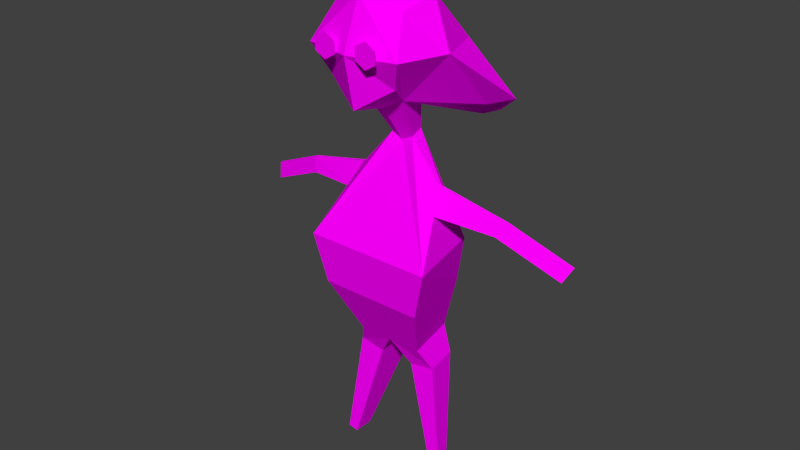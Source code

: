 # Source: kutuphaneci.blend  (saved by Blender 2.77.0; exported with 4.5.12 LTS)
import bpy
from mathutils import Matrix  # noqa: F401  (used for matrix-valued properties, if any)

bpy.ops.wm.read_factory_settings(use_empty=True)
scene = bpy.context.scene
scene.name = 'Scene'

# ---- collections
col_collection_1 = bpy.data.collections.new('Collection 1'); scene.collection.children.link(col_collection_1)

# ---- images (referenced by path relative to the original .blend; pixels are not part of the script)
import os
ASSET_DIR = os.environ.get("B2B_ASSET_DIR", "")  # directory of the original .blend (textures are referenced by path, not embedded)
HERE = os.path.dirname(os.path.abspath(__file__))  # packed textures are extracted next to this script under _unpacked/

def load_image(name, relpath, width, height, colorspace="sRGB"):
    """Load a texture the original file referenced (path relative to the .blend, or extracted next to this script)."""
    p = next((c for c in (os.path.join(HERE, relpath), os.path.join(ASSET_DIR, relpath)) if relpath and os.path.exists(c)), "")
    if p:
        img = bpy.data.images.load(p, check_existing=True)
        img.name = name
    else:  # same state as the original file: an image datablock whose file is absent (Cycles renders it pink)
        img = bpy.data.images.new(name, width, height)
        img.source = "FILE"
        img.filepath = "//" + (relpath or name)
    img.colorspace_settings.name = colorspace
    return img
img_colorpalette_jpg = load_image('colorPalette.jpg', 'colorPalette.jpg', 1024, 1024, 'sRGB')

# ---- materials (node trees are filled in below, after node groups)
mat_material = bpy.data.materials.new('Material')
mat_material.alpha_threshold = 0.0
mat_material.roughness = 0.5
mat_material.line_color = (0.0, 0.0, 0.0, 1.0)

# ---- material node trees
mat_material.use_nodes = True; mat_material.node_tree.nodes.clear()
_N = mat_material.node_tree.nodes; _L = mat_material.node_tree.links
n0 = _N.new('ShaderNodeOutputMaterial'); n0.name = 'Material Output'; n0.location = (300, 300)
n1 = _N.new('ShaderNodeBsdfDiffuse'); n1.name = 'Diffuse BSDF'; n1.location = (10, 300)
n2 = _N.new('ShaderNodeTexCoord'); n2.name = 'Texture Coordinate'; n2.location = (120, 149)
n3 = _N.new('ShaderNodeTexImage'); n3.name = 'Image Texture'; n3.location = (367, 136)
n3.width = 140
n3.image = img_colorpalette_jpg
_L.new(n1.outputs[0], n0.inputs[0])
_L.new(n2.outputs[2], n3.inputs[0])
_L.new(n3.outputs[0], n1.inputs[0])
n0.is_active_output = True

# ---- world
world_world = bpy.data.worlds.new('World'); scene.world = world_world
world_world.color = (0.05088, 0.05088, 0.05088)
world_world.use_sun_shadow = False
world_world.sun_shadow_jitter_overblur = 0.0
world_world.cycles.sampling_method = 'NONE'
world_world.cycles.sample_map_resolution = 256

# ---- meshes
me_cube = bpy.data.meshes.new('Cube')
me_cube.from_pydata([(0.4031, -0.2835, 1.402), (0.1961, 0.2057, 0.9994), (0.2995, 0.3348, 1.702), (0.2995, 0.4192, 1.162), (0.2414, -0.1192, 1.709), (0.1457, -0.067, 1.05), (0.4031, 0.1197, 1.806), (0.4031, 0.5228, 1.402), (0.541, 0.1197, 1.402), (0.07143, -0.1552, 0.6519), (0.09614, -0.0215, 0.6272), (0.4117, -0.2903, -0.2331), (0.5541, 0.4143, -0.2331), (0.202, -0.3291, -1.131), (0.2888, 0.1404, -1.131), (0.3729, -0.02975, 0.3061), (0.3761, -0.001859, 0.2995), (0.3798, -0.05793, 0.1084), (0.4078, 0.1028, 0.09874), (0.9543, -0.07304, 0.1659), (0.9537, -0.05648, 0.1616), (0.8904, -0.08977, 0.06733), (0.9008, 0.005669, 0.05306), (1.483, -0.1717, -0.07163), (1.482, -0.1552, -0.0759), (1.419, -0.1885, -0.1702), (1.429, -0.09303, -0.1844), (0.319, -0.2646, -1.327), (0.3761, 0.04894, -1.317), (0.1538, -0.3731, -1.355), (0.1538, 0.04894, -1.355), (0.4806, -0.02337, -2.272), (0.5039, 0.1044, -2.268), (0.4132, -0.06759, -2.284), (0.4132, 0.1044, -2.284), (0.3237, -0.3255, -0.6466), (0.4483, 0.3745, -0.6466), (-0.4031, -0.2835, 1.402), (-0.1961, 0.2057, 0.9994), (9.128e-08, -0.2228, 1.704), (9.128e-08, -0.1613, 0.9994), (-0.2995, 0.3348, 1.702), (-0.2995, 0.4192, 1.162), (-0.2414, -0.1192, 1.709), (-0.1457, -0.067, 1.05), (9.128e-08, 0.5228, 0.9696), (9.128e-08, 0.4509, 1.806), (-0.4031, 0.1197, 1.806), (-0.4031, 0.5228, 1.402), (9.128e-08, 0.6113, 1.402), (-0.541, 0.1197, 1.402), (9.128e-08, -0.2835, 1.402), (9.128e-08, 0.2057, 0.8988), (9.128e-08, 0.1197, 2.012), (-0.07143, -0.1552, 0.6519), (-0.09614, -0.0215, 0.6272), (9.128e-08, -0.2015, 0.6272), (9.128e-08, -0.0215, 0.5778), (-0.4117, -0.2903, -0.2331), (-0.5541, 0.4143, -0.2331), (9.128e-08, -0.5568, -0.2331), (9.128e-08, 0.4143, -0.2331), (-0.202, -0.3291, -1.131), (-0.2888, 0.1404, -1.131), (9.128e-08, -0.4916, -1.131), (9.128e-08, 0.1404, -1.131), (-0.3729, -0.02975, 0.3061), (-0.3761, -0.001859, 0.2995), (-0.3798, -0.05793, 0.1084), (-0.4078, 0.1028, 0.09874), (-0.9543, -0.07304, 0.1659), (-0.9537, -0.05648, 0.1616), (-0.8904, -0.08977, 0.06733), (-0.9008, 0.005669, 0.05306), (-1.483, -0.1717, -0.07163), (-1.482, -0.1552, -0.0759), (-1.419, -0.1885, -0.1702), (-1.429, -0.09303, -0.1844), (-0.319, -0.2646, -1.327), (-0.3761, 0.04894, -1.317), (-0.1538, -0.3731, -1.355), (-0.1538, 0.04894, -1.355), (-0.4806, -0.02337, -2.272), (-0.5039, 0.1044, -2.268), (-0.4132, -0.06759, -2.284), (-0.4132, 0.1044, -2.284), (-0.3237, -0.3255, -0.6466), (-0.4483, 0.3745, -0.6466), (9.128e-08, 0.3745, -0.6466), (9.128e-08, -0.5587, -0.6466), (0.3674, -0.5471, 0.7215), (0.4945, -0.4142, 0.8656), (1.542e-07, -0.5329, 0.7073), (0.494, -0.5956, 0.77), (0.663, -0.5464, 0.9099), (1.771e-07, -0.5852, 0.7595), (-0.3674, -0.5471, 0.7215), (-0.4945, -0.4142, 0.8656), (-0.494, -0.5956, 0.77), (-0.663, -0.5464, 0.9099), (-0.2202, -0.5898, 0.9353), (-0.2116, -0.541, 0.8865), (0.2208, -0.5414, 0.8869), (0.2197, -0.5898, 0.9353), (1.165, -0.04368, -0.06568), (1.155, -0.1391, -0.05141), (1.219, -0.1224, 0.04711), (1.218, -0.1058, 0.04284), (-1.165, -0.04368, -0.06568), (-1.155, -0.1391, -0.05141), (-1.219, -0.1224, 0.04711), (-1.218, -0.1058, 0.04284), (-0.1896, 0.5998, 1.541), (-0.1896, 0.6074, 1.541), (0.1833, 0.6074, 1.541), (0.1833, 0.5998, 1.541), (0.09344, 0.6074, 1.489), (0.09344, 0.5998, 1.489), (0.09344, 0.6074, 1.386), (0.09344, 0.5998, 1.386), (0.1833, 0.6074, 1.334), (0.1833, 0.5998, 1.334), (0.2732, 0.6074, 1.386), (0.2732, 0.5998, 1.386), (0.2732, 0.6074, 1.489), (0.2732, 0.5998, 1.489), (-0.2795, 0.6074, 1.489), (-0.2795, 0.5998, 1.489), (-0.2795, 0.6074, 1.386), (-0.2795, 0.5998, 1.386), (-0.1896, 0.6074, 1.334), (-0.1896, 0.5998, 1.334), (-0.09969, 0.6074, 1.386), (-0.09969, 0.5998, 1.386), (-0.09969, 0.6074, 1.489), (-0.09969, 0.5998, 1.489)], [], [(1, 8, 94, 91), (4, 39, 51, 0), (2, 6, 8, 7), (6, 4, 0, 8), (46, 2, 7, 49), (7, 8, 1, 3), (52, 45, 3, 1), (8, 0, 93, 94), (49, 7, 3, 45), (4, 6, 53, 39), (6, 2, 46, 53), (57, 10, 12, 61), (9, 56, 60, 11), (5, 40, 56, 9), (1, 5, 9, 10), (52, 1, 10, 57), (36, 35, 13, 14), (11, 12, 18, 17), (64, 65, 30, 29), (35, 89, 64, 13), (88, 36, 14, 65), (18, 16, 20, 22), (9, 11, 17, 15), (10, 9, 15, 16), (12, 10, 16, 18), (105, 104, 26, 25), (17, 18, 22, 21), (15, 17, 21, 19), (16, 15, 19, 20), (24, 23, 25, 26), (106, 105, 25, 23), (107, 106, 23, 24), (104, 107, 24, 26), (29, 30, 34, 33), (65, 14, 28, 30), (14, 13, 27, 28), (13, 64, 29, 27), (33, 34, 32, 31), (27, 29, 33, 31), (30, 28, 32, 34), (28, 27, 31, 32), (61, 12, 36, 88), (11, 60, 89, 35), (12, 11, 35, 36), (38, 44, 96, 97), (43, 37, 51, 39), (41, 48, 50, 47), (47, 50, 37, 43), (46, 49, 48, 41), (48, 42, 38, 50), (52, 38, 42, 45), (51, 37, 98, 100, 95), (49, 45, 42, 48), (43, 39, 53, 47), (47, 53, 46, 41), (57, 61, 59, 55), (54, 58, 60, 56), (44, 54, 56, 40), (38, 55, 54, 44), (52, 57, 55, 38), (87, 63, 62, 86), (58, 68, 69, 59), (64, 80, 81, 65), (86, 62, 64, 89), (88, 65, 63, 87), (69, 73, 71, 67), (54, 66, 68, 58), (55, 67, 66, 54), (59, 69, 67, 55), (109, 76, 77, 108), (68, 72, 73, 69), (66, 70, 72, 68), (67, 71, 70, 66), (75, 77, 76, 74), (110, 74, 76, 109), (111, 75, 74, 110), (108, 77, 75, 111), (80, 84, 85, 81), (65, 81, 79, 63), (63, 79, 78, 62), (62, 78, 80, 64), (84, 82, 83, 85), (78, 82, 84, 80), (81, 85, 83, 79), (79, 83, 82, 78), (61, 88, 87, 59), (58, 86, 89, 60), (59, 87, 86, 58), (93, 103, 102, 90), (94, 93, 90, 91), (98, 96, 101, 100), (99, 97, 96, 98), (44, 40, 92, 101, 96), (5, 1, 91, 90), (40, 5, 90, 102, 92), (37, 50, 99, 98), (50, 38, 97, 99), (0, 51, 95, 103, 93), (100, 101, 92, 95), (102, 103, 95, 92), (22, 20, 107, 104), (20, 19, 106, 107), (19, 21, 105, 106), (21, 22, 104, 105), (73, 108, 111, 71), (71, 111, 110, 70), (70, 110, 109, 72), (72, 109, 108, 73), (127, 112, 135, 133, 131, 129), (114, 115, 117, 116), (130, 131, 133, 132), (116, 117, 119, 118), (113, 126, 128, 130, 132, 134), (128, 129, 131, 130), (118, 119, 121, 120), (134, 135, 112, 113), (126, 127, 129, 128), (120, 121, 123, 122), (117, 115, 125, 123, 121, 119), (113, 112, 127, 126), (122, 123, 125, 124), (132, 133, 135, 134), (124, 125, 115, 114), (114, 116, 118, 120, 122, 124)])
_uv = me_cube.uv_layers.new(name='UVMap')
_uv.uv.foreach_set('vector', [0.4776, 0.2396, 0.477, 0.2398, 0.477, 0.238, 0.4772, 0.2383, 0.4758, 0.2406, 0.4755, 0.2405, 0.4754, 0.2399, 0.476, 0.2399, 0.4732, 0.2391, 0.4729, 0.239, 0.4732, 0.2382, 0.4736, 0.2387, 0.4729, 0.239, 0.4726, 0.2388, 0.4726, 0.238, 0.4732, 0.2382, 0.9604, 0.9355, 0.9607, 0.9359, 0.9606, 0.9367, 0.9601, 0.9363, 0.4772, 0.2406, 0.477, 0.2398, 0.4776, 0.2396, 0.4774, 0.2402, 0.9639, 0.9387, 0.964, 0.9394, 0.9635, 0.9393, 0.9636, 0.9388, 0.4732, 0.2382, 0.4726, 0.238, 0.4726, 0.2365, 0.4726, 0.2366, 0.9601, 0.9363, 0.9606, 0.9367, 0.9604, 0.9369, 0.9599, 0.9371, 0.4758, 0.2406, 0.4759, 0.2411, 0.4755, 0.2415, 0.4755, 0.2405, 0.4729, 0.239, 0.4732, 0.2391, 0.4732, 0.2398, 0.4727, 0.2398, 0.2311, 0.2452, 0.2313, 0.2452, 0.2313, 0.2475, 0.2306, 0.247, 0.2263, 0.245, 0.2264, 0.2451, 0.2265, 0.2469, 0.2258, 0.2467, 0.9593, 0.9389, 0.9596, 0.939, 0.9595, 0.9398, 0.9594, 0.9397, 0.9596, 0.9373, 0.96, 0.9371, 0.9602, 0.9376, 0.96, 0.9378, 0.9639, 0.9387, 0.9636, 0.9388, 0.9639, 0.938, 0.9641, 0.938, 0.2252, 0.2477, 0.2259, 0.2476, 0.2259, 0.2487, 0.2254, 0.2487, 0.2274, 0.2449, 0.2265, 0.2453, 0.2268, 0.2444, 0.2271, 0.2443, 0.06972, 0.0167, 0.07058, 0.0167, 0.07045, 0.01728, 0.06988, 0.01728, 0.2259, 0.2476, 0.2264, 0.2478, 0.2263, 0.2488, 0.2259, 0.2487, 0.2304, 0.2477, 0.231, 0.2481, 0.2305, 0.2488, 0.2302, 0.2485, 0.2248, 0.2446, 0.2251, 0.2444, 0.2251, 0.2457, 0.2249, 0.2456, 0.2263, 0.245, 0.2258, 0.2467, 0.2257, 0.2461, 0.2258, 0.2456, 0.2269, 0.2431, 0.227, 0.2429, 0.227, 0.244, 0.2269, 0.244, 0.2265, 0.2453, 0.2269, 0.2431, 0.2269, 0.244, 0.2268, 0.2444, 0.03814, 0.02105, 0.03826, 0.02102, 0.03826, 0.02152, 0.03814, 0.02155, 0.2304, 0.2413, 0.2306, 0.2412, 0.2305, 0.2422, 0.2304, 0.2423, 0.2248, 0.2469, 0.2245, 0.2468, 0.2247, 0.2457, 0.2248, 0.2456, 0.2269, 0.244, 0.227, 0.244, 0.2272, 0.2449, 0.2271, 0.2449, 0.04048, 0.02076, 0.04046, 0.02077, 0.04041, 0.02055, 0.04052, 0.02055, 0.0353, 0.02381, 0.03515, 0.0239, 0.03509, 0.02331, 0.03523, 0.02321, 0.03781, 0.02415, 0.03783, 0.02414, 0.03796, 0.02464, 0.03794, 0.02465, 0.03542, 0.02497, 0.0356, 0.02503, 0.03554, 0.02563, 0.03537, 0.02557, 0.06988, 0.01728, 0.07045, 0.01728, 0.07055, 0.01934, 0.07032, 0.01934, 0.07093, 0.02284, 0.07129, 0.0231, 0.07131, 0.02348, 0.07102, 0.02335, 0.06522, 0.02311, 0.06587, 0.02302, 0.06577, 0.02351, 0.06534, 0.02355, 0.06665, 0.02305, 0.067, 0.02313, 0.06669, 0.02354, 0.06643, 0.02342, 0.06824, 0.01712, 0.06822, 0.01677, 0.06834, 0.01677, 0.06832, 0.01703, 0.06643, 0.02342, 0.06669, 0.02354, 0.06597, 0.02542, 0.06587, 0.02537, 0.07102, 0.02335, 0.07131, 0.02348, 0.07095, 0.02542, 0.07083, 0.02536, 0.06534, 0.02355, 0.06577, 0.02351, 0.0654, 0.0254, 0.06522, 0.02542, 0.2306, 0.247, 0.2313, 0.2475, 0.231, 0.2481, 0.2304, 0.2477, 0.2258, 0.2467, 0.2265, 0.2469, 0.2264, 0.2478, 0.2259, 0.2476, 0.2251, 0.2468, 0.2258, 0.2467, 0.2259, 0.2476, 0.2252, 0.2477, 0.4781, 0.2397, 0.478, 0.2391, 0.4783, 0.2379, 0.4784, 0.2383, 0.4751, 0.2406, 0.4749, 0.2399, 0.4754, 0.2399, 0.4755, 0.2405, 0.4752, 0.2358, 0.4756, 0.2359, 0.4752, 0.2363, 0.4748, 0.2359, 0.4749, 0.2411, 0.4746, 0.2404, 0.4749, 0.2399, 0.4751, 0.2406, 0.9604, 0.9355, 0.9601, 0.9363, 0.9596, 0.9359, 0.96, 0.9353, 0.4756, 0.2359, 0.4757, 0.2365, 0.4757, 0.2371, 0.4752, 0.2363, 0.9618, 0.9365, 0.9617, 0.9362, 0.9617, 0.9356, 0.9621, 0.936, 0.4754, 0.2399, 0.4749, 0.2399, 0.4748, 0.2384, 0.4752, 0.2387, 0.4754, 0.2384, 0.9601, 0.9363, 0.9599, 0.9371, 0.9596, 0.9363, 0.9596, 0.9359, 0.4751, 0.2406, 0.4755, 0.2405, 0.4755, 0.2415, 0.4749, 0.2411, 0.4739, 0.2358, 0.4746, 0.2358, 0.4744, 0.2364, 0.474, 0.2362, 0.2311, 0.2452, 0.2306, 0.247, 0.2299, 0.2465, 0.231, 0.245, 0.2287, 0.2503, 0.2277, 0.2489, 0.2283, 0.2483, 0.2287, 0.2501, 0.9619, 0.9458, 0.9618, 0.945, 0.9619, 0.9448, 0.9621, 0.9455, 0.9641, 0.936, 0.9639, 0.9369, 0.9637, 0.937, 0.9637, 0.9361, 0.9639, 0.9387, 0.9641, 0.938, 0.9642, 0.938, 0.9641, 0.9388, 0.2255, 0.2429, 0.2252, 0.2441, 0.2246, 0.2442, 0.2245, 0.2431, 0.2245, 0.2422, 0.2248, 0.2416, 0.225, 0.2415, 0.2255, 0.242, 0.07206, 0.0166, 0.07173, 0.01644, 0.07173, 0.01557, 0.07206, 0.0153, 0.2276, 0.2481, 0.2275, 0.2473, 0.2278, 0.2469, 0.228, 0.2476, 0.2304, 0.2477, 0.2302, 0.2485, 0.2298, 0.2483, 0.2298, 0.2473, 0.2303, 0.2458, 0.2297, 0.2454, 0.2297, 0.2451, 0.2305, 0.2454, 0.2287, 0.2503, 0.2281, 0.2501, 0.228, 0.2497, 0.2277, 0.2489, 0.2286, 0.2504, 0.2281, 0.2501, 0.2281, 0.2501, 0.2287, 0.2503, 0.2299, 0.2465, 0.2303, 0.2458, 0.2305, 0.2454, 0.231, 0.245, 0.03963, 0.01948, 0.03959, 0.01885, 0.03971, 0.01882, 0.03975, 0.01945, 0.229, 0.2424, 0.2291, 0.2413, 0.2292, 0.2413, 0.2293, 0.2423, 0.2281, 0.2501, 0.2273, 0.2502, 0.2273, 0.25, 0.228, 0.2497, 0.2305, 0.2454, 0.2297, 0.2451, 0.2297, 0.2451, 0.2305, 0.2454, 0.04041, 0.02077, 0.04052, 0.021, 0.04039, 0.02102, 0.04039, 0.02077, 0.03742, 0.02889, 0.03703, 0.02881, 0.03705, 0.02859, 0.03745, 0.02866, 0.03988, 0.02383, 0.03949, 0.02379, 0.03949, 0.02377, 0.03988, 0.02381, 0.03987, 0.02411, 0.03949, 0.02407, 0.03949, 0.02379, 0.03988, 0.02383, 0.07058, 0.01521, 0.07024, 0.01666, 0.07001, 0.0167, 0.07001, 0.01533, 0.07093, 0.02284, 0.07063, 0.02307, 0.07037, 0.02281, 0.07057, 0.02259, 0.06811, 0.02227, 0.0679, 0.02191, 0.06798, 0.02145, 0.06824, 0.02161, 0.06824, 0.02161, 0.06798, 0.02145, 0.06818, 0.02116, 0.0685, 0.02126, 0.07073, 0.0162, 0.0708, 0.01632, 0.07083, 0.0166, 0.07073, 0.01656, 0.06798, 0.02145, 0.06723, 0.02035, 0.06731, 0.02023, 0.06818, 0.02116, 0.07063, 0.02307, 0.0698, 0.02463, 0.06969, 0.02452, 0.07037, 0.02281, 0.06543, 0.02299, 0.06543, 0.02121, 0.06561, 0.02122, 0.06587, 0.02302, 0.2306, 0.247, 0.2304, 0.2477, 0.2298, 0.2473, 0.2299, 0.2465, 0.2277, 0.2489, 0.2276, 0.2481, 0.228, 0.2476, 0.2283, 0.2483, 0.2255, 0.242, 0.2255, 0.2429, 0.2245, 0.2431, 0.2245, 0.2422, 0.4761, 0.2379, 0.4761, 0.2374, 0.4762, 0.2374, 0.4762, 0.2379, 0.477, 0.238, 0.4772, 0.2378, 0.4774, 0.2379, 0.4772, 0.2383, 0.4774, 0.2372, 0.4775, 0.2374, 0.4774, 0.2378, 0.4774, 0.2378, 0.4748, 0.2378, 0.4751, 0.2379, 0.4751, 0.2384, 0.4749, 0.2382, 0.478, 0.2391, 0.4778, 0.2389, 0.4779, 0.2379, 0.478, 0.2381, 0.4783, 0.2379, 0.4776, 0.2391, 0.4776, 0.2396, 0.4772, 0.2383, 0.4774, 0.2379, 0.4778, 0.2389, 0.4776, 0.2391, 0.4774, 0.2379, 0.4775, 0.238, 0.4779, 0.2379, 0.4749, 0.2399, 0.4746, 0.2404, 0.4746, 0.2387, 0.4748, 0.2384, 0.4752, 0.2363, 0.4757, 0.2371, 0.4751, 0.2379, 0.4748, 0.2378, 0.476, 0.2399, 0.4754, 0.2399, 0.4754, 0.2384, 0.4757, 0.2387, 0.4761, 0.2384, 0.4773, 0.2378, 0.4772, 0.2377, 0.4772, 0.2372, 0.4773, 0.2373, 0.4773, 0.2373, 0.4774, 0.2372, 0.4774, 0.2378, 0.4773, 0.2378, 0.2249, 0.2456, 0.2251, 0.2457, 0.2251, 0.2463, 0.2249, 0.2462, 0.2271, 0.2449, 0.2272, 0.2449, 0.2273, 0.2454, 0.2273, 0.2454, 0.2248, 0.2456, 0.2247, 0.2457, 0.2246, 0.2451, 0.2248, 0.245, 0.2276, 0.2418, 0.2277, 0.2418, 0.2277, 0.2423, 0.2276, 0.2423, 0.2297, 0.2454, 0.2293, 0.2454, 0.2293, 0.2451, 0.2297, 0.2451, 0.2297, 0.2451, 0.2293, 0.2451, 0.2293, 0.245, 0.2297, 0.2451, 0.2273, 0.2502, 0.2269, 0.2501, 0.2269, 0.2499, 0.2273, 0.25, 0.2291, 0.2413, 0.2291, 0.2407, 0.2292, 0.2407, 0.2292, 0.2413, 0.1749, 0.8125, 0.1739, 0.8134, 0.1728, 0.8125, 0.1728, 0.8107, 0.1739, 0.8097, 0.1749, 0.8107, 0.1751, 0.807, 0.175, 0.807, 0.175, 0.806, 0.1751, 0.806, 0.1752, 0.8088, 0.1753, 0.8088, 0.1753, 0.8097, 0.1752, 0.8097, 0.1751, 0.806, 0.1752, 0.806, 0.1752, 0.807, 0.1751, 0.807, 0.1749, 0.807, 0.1749, 0.8088, 0.1739, 0.8097, 0.1728, 0.8088, 0.1728, 0.807, 0.1739, 0.806, 0.1752, 0.807, 0.1753, 0.807, 0.1753, 0.8088, 0.1752, 0.8088, 0.1751, 0.807, 0.1752, 0.807, 0.1752, 0.8088, 0.1751, 0.8088, 0.1749, 0.807, 0.175, 0.807, 0.175, 0.8088, 0.1749, 0.8088, 0.1752, 0.806, 0.1753, 0.806, 0.1753, 0.807, 0.1752, 0.807, 0.1751, 0.8088, 0.1752, 0.8088, 0.1752, 0.8097, 0.1751, 0.8097, 0.1728, 0.8125, 0.1717, 0.8134, 0.1707, 0.8125, 0.1707, 0.8107, 0.1717, 0.8097, 0.1728, 0.8107, 0.1749, 0.8088, 0.175, 0.8088, 0.175, 0.8097, 0.1749, 0.8097, 0.1751, 0.8097, 0.175, 0.8097, 0.175, 0.8088, 0.1751, 0.8088, 0.1749, 0.806, 0.175, 0.806, 0.175, 0.807, 0.1749, 0.807, 0.1751, 0.8088, 0.175, 0.8088, 0.175, 0.807, 0.1751, 0.807, 0.1728, 0.807, 0.1728, 0.8088, 0.1717, 0.8097, 0.1707, 0.8088, 0.1707, 0.807, 0.1717, 0.806])
me_cube.materials.append(mat_material)
me_cube.use_remesh_preserve_volume = False
me_cube.use_remesh_preserve_attributes = False
me_cube.use_mirror_vertex_groups = False
me_cube.update()
arm_armature_001 = bpy.data.armatures.new('Armature.001')  # bones are not reproduced

# ---- objects
ob_armature = bpy.data.objects.new('Armature', arm_armature_001)
ob_kutuphaneci = bpy.data.objects.new('kutuphaneci', me_cube)

# ---- transforms, parenting, visibility, modifiers, constraints
ob_armature.location = (0.0, 0.0, 0.2786)
ob_armature.scale = (0.663, 0.663, 0.663)
ob_armature.show_in_front = True
ob_armature.lineart.crease_threshold = 0.0
ob_kutuphaneci.parent = ob_armature
ob_kutuphaneci.matrix_parent_inverse = Matrix(((1.508, 0.0, 0.0, 0.0), (0.0, 1.508, 0.0, 0.0), (0.0, 0.0, 1.508, -0.4203), (0.0, 0.0, 0.0, 1.0)))
ob_kutuphaneci.location = (7.05e-08, 0.0528, 1.02)
ob_kutuphaneci.rotation_euler = (0.0, -0.0, 3.142)
ob_kutuphaneci.scale = (0.417, 0.417, 0.417)
ob_kutuphaneci.lock_rotations_4d = False
ob_kutuphaneci.empty_display_type = 'ARROWS'
ob_kutuphaneci.lineart.crease_threshold = 0.0
_vg = ob_kutuphaneci.vertex_groups.new(name='Torso')
for _i, _w in zip([11, 12, 13, 14, 17, 18, 27, 29, 30, 35, 36, 58, 59, 60, 61, 62, 63, 64, 65, 68, 69, 78, 80, 81, 86, 87, 88, 89], [0.7512, 0.4633, 0.5914, 0.03864, 0.06794, 0.08897, 0.1261, 0.1799, 0.0629, 0.8784, 0.7201, 0.7525, 0.4652, 0.8549, 0.5022, 0.5966, 0.07161, 0.6313, 0.7032, 0.07251, 0.09252, 0.1323, 0.1863, 0.07396, 0.8796, 0.7244, 0.8442, 0.8934]): _vg.add([_i], _w, 'REPLACE')
_vg = ob_kutuphaneci.vertex_groups.new(name='Chest')
for _i, _w in zip([12, 18, 36, 59, 61, 69, 87, 88], [0.3249, 0.04902, 0.08668, 0.3255, 0.442, 0.0511, 0.08695, 0.0666]): _vg.add([_i], _w, 'REPLACE')
_vg = ob_kutuphaneci.vertex_groups.new(name='Arm.R')
for _i, _w in zip([55, 58, 59, 60, 66, 67, 68, 69, 70, 71, 72, 73, 86, 87, 108, 109, 110, 111], [0.03194, 0.2337, 0.2424, 0.0377, 0.9431, 0.9464, 0.8965, 0.8442, 0.9874, 0.9883, 0.9946, 0.9984, 0.03724, 0.05696, 0.4992, 0.4973, 0.4937, 0.4941]): _vg.add([_i], _w, 'REPLACE')
_vg = ob_kutuphaneci.vertex_groups.new(name='Hand.R')
for _i, _w in zip([74, 75, 76, 77, 108, 109, 110, 111], [0.985, 0.9823, 0.9804, 0.9888, 0.4944, 0.4902, 0.4925, 0.4911]): _vg.add([_i], _w, 'REPLACE')
_vg = ob_kutuphaneci.vertex_groups.new(name='Neck')
for _i, _w in zip([1, 3, 9, 10, 15, 16, 38, 40, 42, 45, 52, 54, 55, 56, 57, 60, 66, 67, 91, 92, 97, 101, 102], [0.03143, 0.02366, 0.9646, 0.9507, 0.04506, 0.03875, 0.03142, 0.02592, 0.02365, 0.01799, 0.124, 0.9646, 0.9505, 0.9616, 0.9984, 0.01976, 0.03842, 0.03166, 0.03143, 0.02592, 0.03142, 0.01099, 0.01034]): _vg.add([_i], _w, 'REPLACE')
_vg = ob_kutuphaneci.vertex_groups.new(name='Head')
for _i, _w in zip([0, 1, 2, 3, 4, 5, 6, 7, 8, 37, 38, 39, 40, 41, 42, 43, 44, 45, 46, 47, 48, 49, 50, 51, 52, 53, 90, 91, 92, 93, 94, 95, 96, 97, 98, 99, 100, 101, 102, 103, 112, 113, 114, 115, 116, 117, 118, 119, 120, 121, 122, 123, 124, 125, 126, 127, 128, 129, 130, 131, 132, 133, 134, 135], [0.9963, 0.9575, 0.9999, 0.9696, 0.9982, 0.9777, 1.0, 1.0, 0.9969, 0.9963, 0.9575, 0.9989, 0.9608, 1.0, 0.9621, 0.9982, 0.9777, 0.9646, 0.999, 1.0, 1.0, 1.0, 0.9938, 0.9951, 0.8712, 1.0, 0.9777, 0.9575, 0.9608, 0.9963, 0.9938, 0.9951, 0.9777, 0.9575, 0.9963, 0.9938, 0.9956, 0.9706, 0.971, 0.9956, 1.0, 1.0, 1.0, 1.0, 1.0, 1.0, 1.0, 1.0, 1.0, 1.0, 1.0, 1.0, 1.0, 1.0, 1.0, 1.0, 1.0, 1.0, 0.9974, 1.0, 1.0, 1.0, 1.0, 1.0]): _vg.add([_i], _w, 'REPLACE')
_vg = ob_kutuphaneci.vertex_groups.new(name='Arm.L')
for _i, _w in zip([10, 11, 12, 15, 16, 17, 18, 19, 20, 21, 22, 35, 36, 60, 104, 105, 106, 107], [0.03157, 0.2352, 0.2442, 0.9396, 0.9426, 0.9024, 0.8485, 0.9869, 0.9879, 0.9948, 0.9989, 0.03776, 0.05726, 0.03827, 0.4994, 0.4974, 0.4934, 0.4939]): _vg.add([_i], _w, 'REPLACE')
_vg = ob_kutuphaneci.vertex_groups.new(name='Hand.L')
for _i, _w in zip([23, 24, 25, 26, 104, 105, 106, 107], [0.9875, 0.9851, 0.9831, 0.9916, 0.4958, 0.4915, 0.4937, 0.4926]): _vg.add([_i], _w, 'REPLACE')
_vg = ob_kutuphaneci.vertex_groups.new(name='UpperLeg.R')
for _i, _w in zip([13, 29, 62, 63, 64, 65, 78, 79, 80, 81, 86, 87, 88, 89], [0.03073, 0.0164, 0.3503, 0.9156, 0.1771, 0.1428, 0.821, 0.9979, 0.7593, 0.8928, 0.06059, 0.1363, 0.02298, 0.01979]): _vg.add([_i], _w, 'REPLACE')
_vg = ob_kutuphaneci.vertex_groups.new(name='LowerLeg.R')
for _i, _w in zip([78, 82, 83, 84, 85], [0.008732, 0.9896, 0.9977, 0.9764, 0.9972]): _vg.add([_i], _w, 'REPLACE')
_vg = ob_kutuphaneci.vertex_groups.new(name='UpperLeg.L')
for _i, _w in zip([13, 14, 27, 28, 29, 30, 35, 36, 62, 64, 65, 80, 88, 89], [0.3572, 0.9479, 0.8293, 0.9962, 0.7685, 0.909, 0.06198, 0.1412, 0.03338, 0.1801, 0.1478, 0.01982, 0.02576, 0.02116]): _vg.add([_i], _w, 'REPLACE')
_vg = ob_kutuphaneci.vertex_groups.new(name='LowerLeg.L')
for _i, _w in zip([27, 31, 32, 33, 34], [0.007023, 0.9901, 0.9964, 0.9782, 0.9981]): _vg.add([_i], _w, 'REPLACE')
_vg = ob_kutuphaneci.vertex_groups.new(name='Floor')
_m = ob_kutuphaneci.modifiers.new('Armature', 'ARMATURE')
_m.object = ob_armature

# ---- collection membership
col_collection_1.objects.link(ob_armature)
col_collection_1.objects.link(ob_kutuphaneci)

# ---- scene / render settings (as saved in the file)
scene.frame_start = 1; scene.frame_end = 250; scene.frame_set(0)
scene.render.engine = 'CYCLES'
scene.render.resolution_percentage = 50
scene.render.dither_intensity = 0.0
scene.cycles.use_denoising = False
scene.cycles.samples = 10
scene.cycles.sampling_pattern = 'TABULATED_SOBOL'
scene.cycles.light_sampling_threshold = 0.0
scene.cycles.use_adaptive_sampling = False
scene.cycles.use_light_tree = False
scene.cycles.blur_glossy = 0.0
scene.cycles.pixel_filter_type = 'GAUSSIAN'
scene.cycles.sample_clamp_indirect = 0.0
scene.view_settings.view_transform = 'Standard'
bpy.context.view_layer.update()

# ---- added for rendering (the .blend has no active camera and no usable light): camera, sun
cam_auto = bpy.data.cameras.new('AutoCamera')
cam_auto.lens = 50.0
cam_auto.sensor_width = 36.0
cam_auto.clip_end = 1000.0
ob_auto_camera = bpy.data.objects.new('AutoCamera', cam_auto)
scene.collection.objects.link(ob_auto_camera)
ob_auto_camera.location = (2.07278, -2.43778, 2.61986)
ob_auto_camera.rotation_euler = (1.09748, -7.21219e-08, 0.694738)
scene.camera = ob_auto_camera
light_auto_sun = bpy.data.lights.new('AutoSun', 'SUN')
light_auto_sun.energy = 3.0
light_auto_sun.angle = 0.0523599
ob_auto_sun = bpy.data.objects.new('AutoSun', light_auto_sun)
scene.collection.objects.link(ob_auto_sun)
ob_auto_sun.rotation_euler = (0.872665, 0.174533, 0.523599)
bpy.context.view_layer.update()
